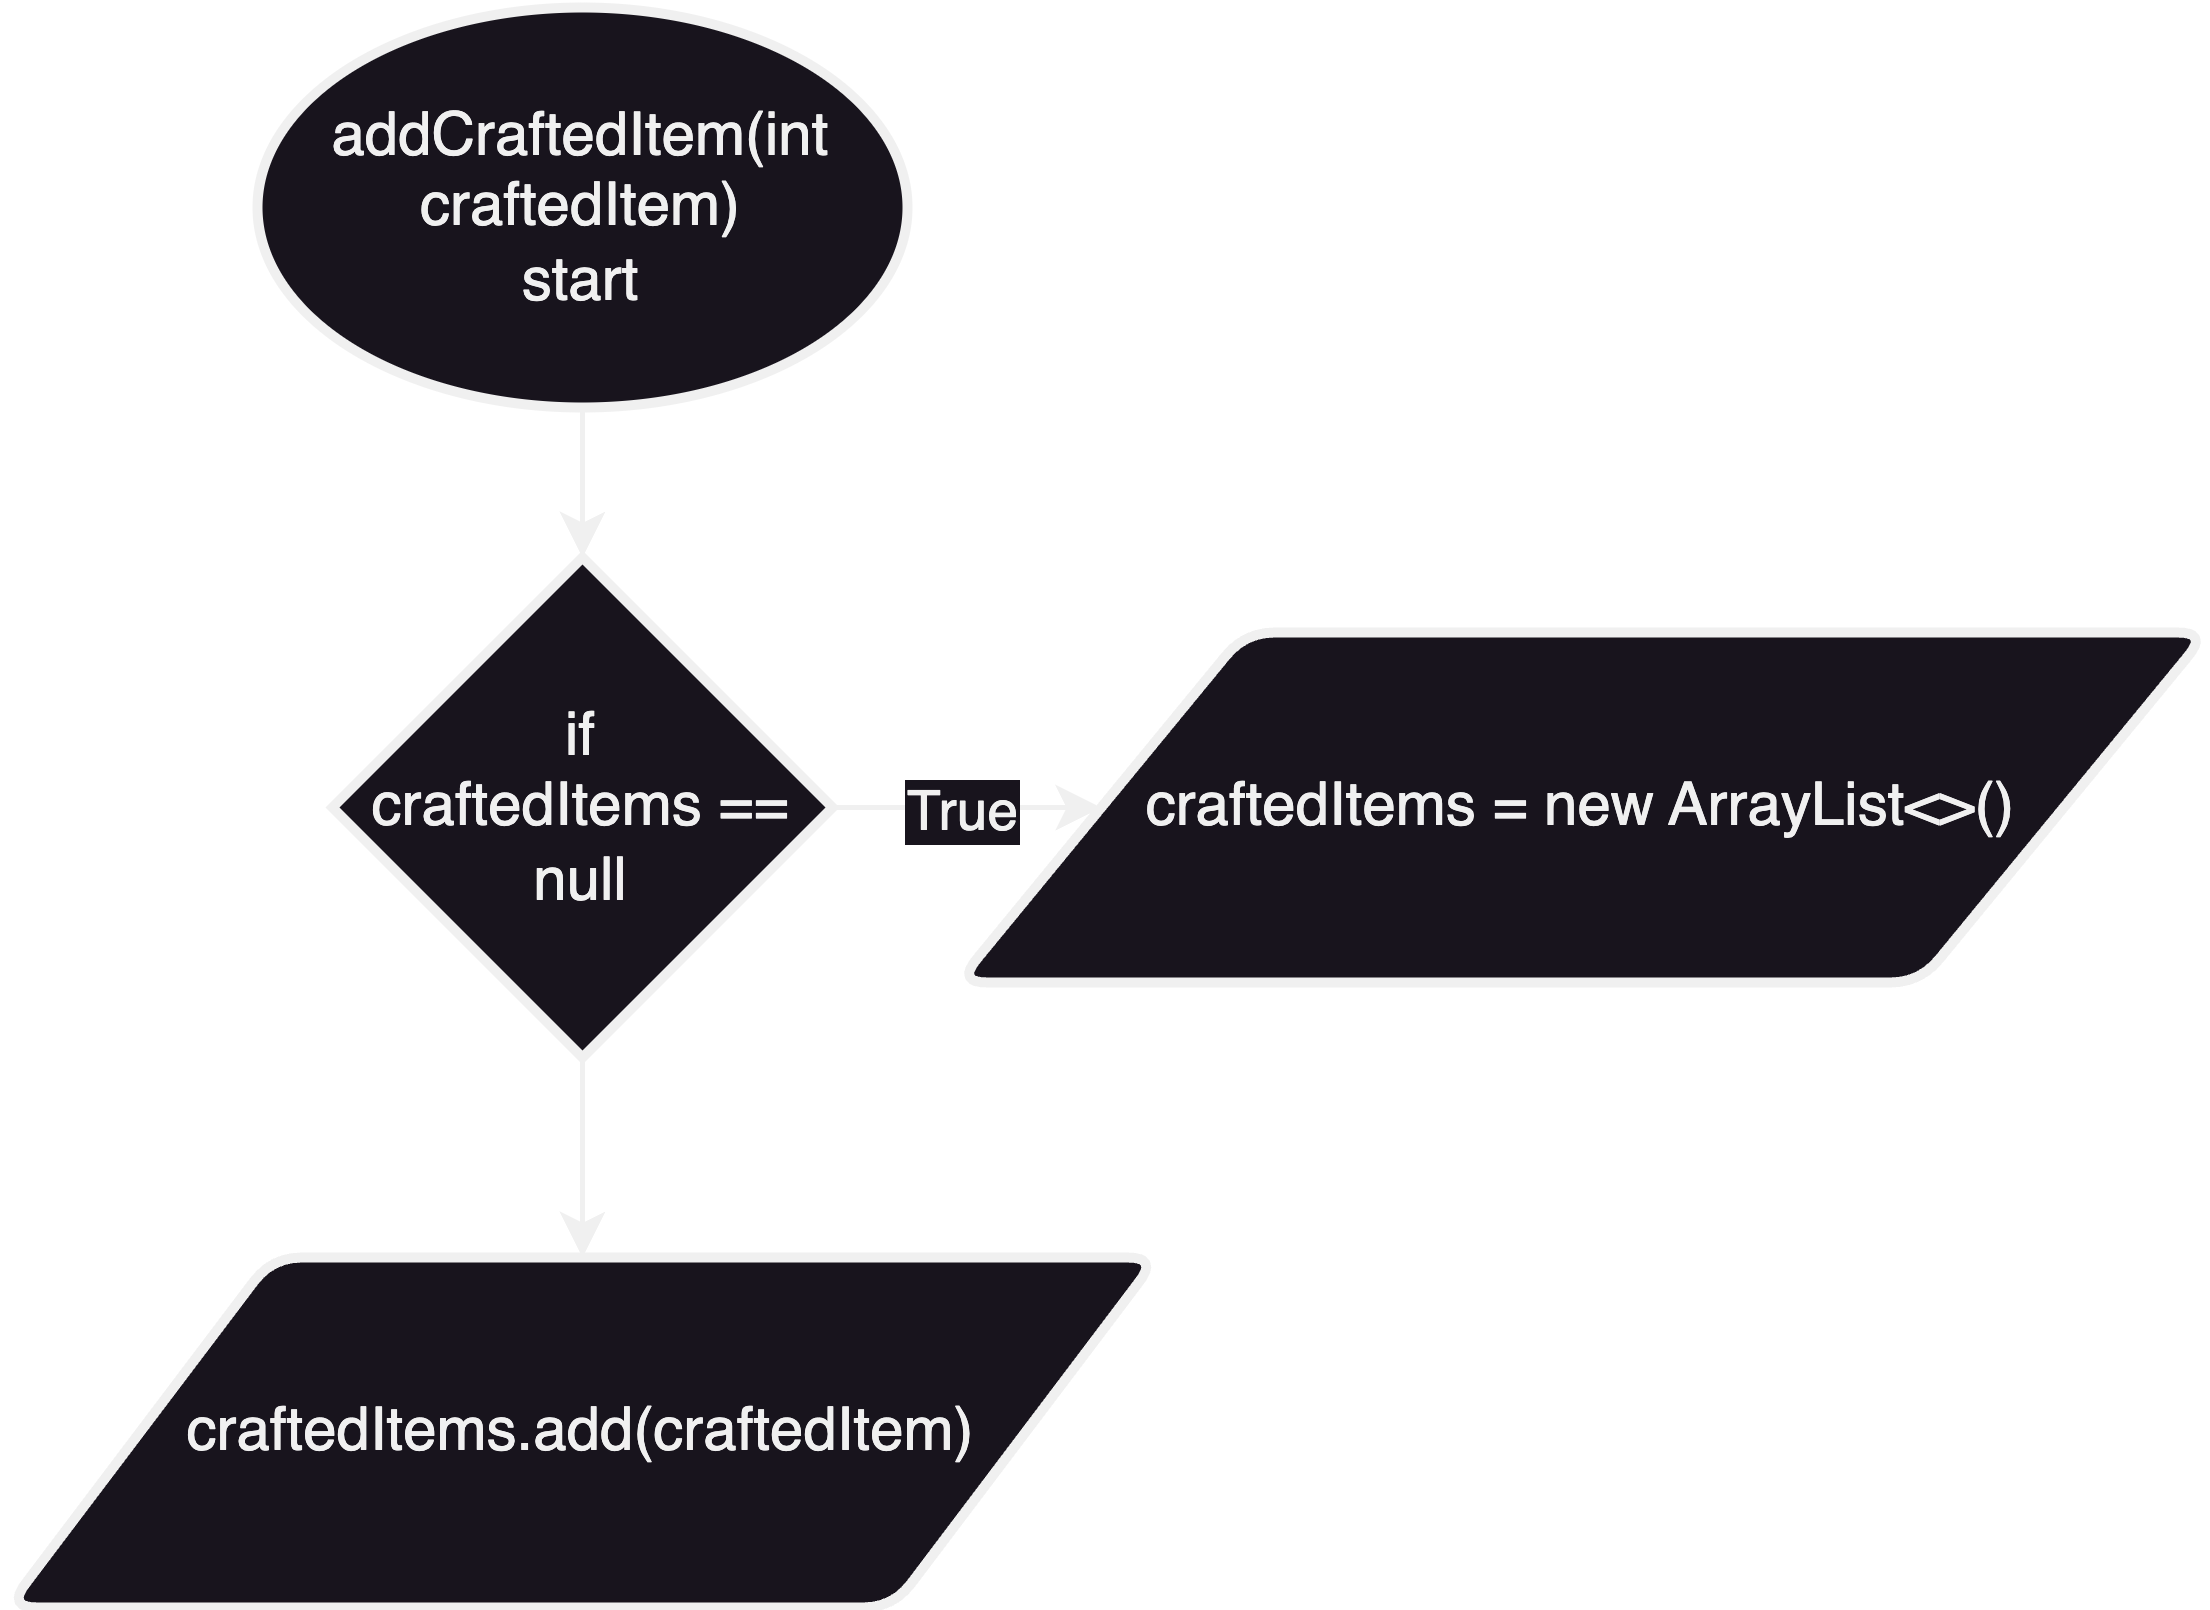

The diagram above was exported from draw.io. Its source (the exported page's mxGraphModel, read from the mxfile embedded in the PNG):
<mxGraphModel dx="1026" dy="682" grid="1" gridSize="10" guides="1" tooltips="1" connect="1" arrows="1" fold="1" page="1" pageScale="1" pageWidth="827" pageHeight="1169" math="0" shadow="0">
  <root>
    <mxCell id="0" />
    <mxCell id="1" parent="0" />
    <mxCell id="hwQj0R5gIppEyMcP6Q6H-6" value="" style="edgeStyle=orthogonalEdgeStyle;rounded=0;orthogonalLoop=1;jettySize=auto;html=1;" parent="1" source="hwQj0R5gIppEyMcP6Q6H-1" target="hwQj0R5gIppEyMcP6Q6H-2" edge="1">
      <mxGeometry relative="1" as="geometry" />
    </mxCell>
    <mxCell id="hwQj0R5gIppEyMcP6Q6H-1" value="addCraftedItem(int craftedItem)&lt;br&gt;start" style="strokeWidth=2;html=1;shape=mxgraph.flowchart.start_1;whiteSpace=wrap;" parent="1" vertex="1">
      <mxGeometry x="360" y="330" width="130" height="80" as="geometry" />
    </mxCell>
    <mxCell id="hwQj0R5gIppEyMcP6Q6H-4" value="" style="edgeStyle=orthogonalEdgeStyle;rounded=0;orthogonalLoop=1;jettySize=auto;html=1;" parent="1" source="hwQj0R5gIppEyMcP6Q6H-2" target="hwQj0R5gIppEyMcP6Q6H-3" edge="1">
      <mxGeometry relative="1" as="geometry" />
    </mxCell>
    <mxCell id="hwQj0R5gIppEyMcP6Q6H-5" value="True" style="edgeLabel;html=1;align=center;verticalAlign=middle;resizable=0;points=[];" parent="hwQj0R5gIppEyMcP6Q6H-4" connectable="0" vertex="1">
      <mxGeometry x="0.3373" y="-3" relative="1" as="geometry">
        <mxPoint x="-1" y="-3" as="offset" />
      </mxGeometry>
    </mxCell>
    <mxCell id="hwQj0R5gIppEyMcP6Q6H-8" value="" style="edgeStyle=orthogonalEdgeStyle;rounded=0;orthogonalLoop=1;jettySize=auto;html=1;" parent="1" source="hwQj0R5gIppEyMcP6Q6H-2" target="hwQj0R5gIppEyMcP6Q6H-7" edge="1">
      <mxGeometry relative="1" as="geometry" />
    </mxCell>
    <mxCell id="hwQj0R5gIppEyMcP6Q6H-2" value="if&lt;br&gt;craftedItems == null" style="strokeWidth=2;html=1;shape=mxgraph.flowchart.decision;whiteSpace=wrap;" parent="1" vertex="1">
      <mxGeometry x="375" y="440" width="100" height="100" as="geometry" />
    </mxCell>
    <mxCell id="hwQj0R5gIppEyMcP6Q6H-3" value="craftedItems = new ArrayList&amp;lt;&amp;gt;()" style="shape=parallelogram;html=1;strokeWidth=2;perimeter=parallelogramPerimeter;whiteSpace=wrap;rounded=1;arcSize=12;size=0.23;" parent="1" vertex="1">
      <mxGeometry x="500" y="455" width="250" height="70" as="geometry" />
    </mxCell>
    <mxCell id="hwQj0R5gIppEyMcP6Q6H-7" value="craftedItems.add(craftedItem)" style="shape=parallelogram;html=1;strokeWidth=2;perimeter=parallelogramPerimeter;whiteSpace=wrap;rounded=1;arcSize=12;size=0.23;" parent="1" vertex="1">
      <mxGeometry x="310" y="580" width="230" height="70" as="geometry" />
    </mxCell>
  </root>
</mxGraphModel>